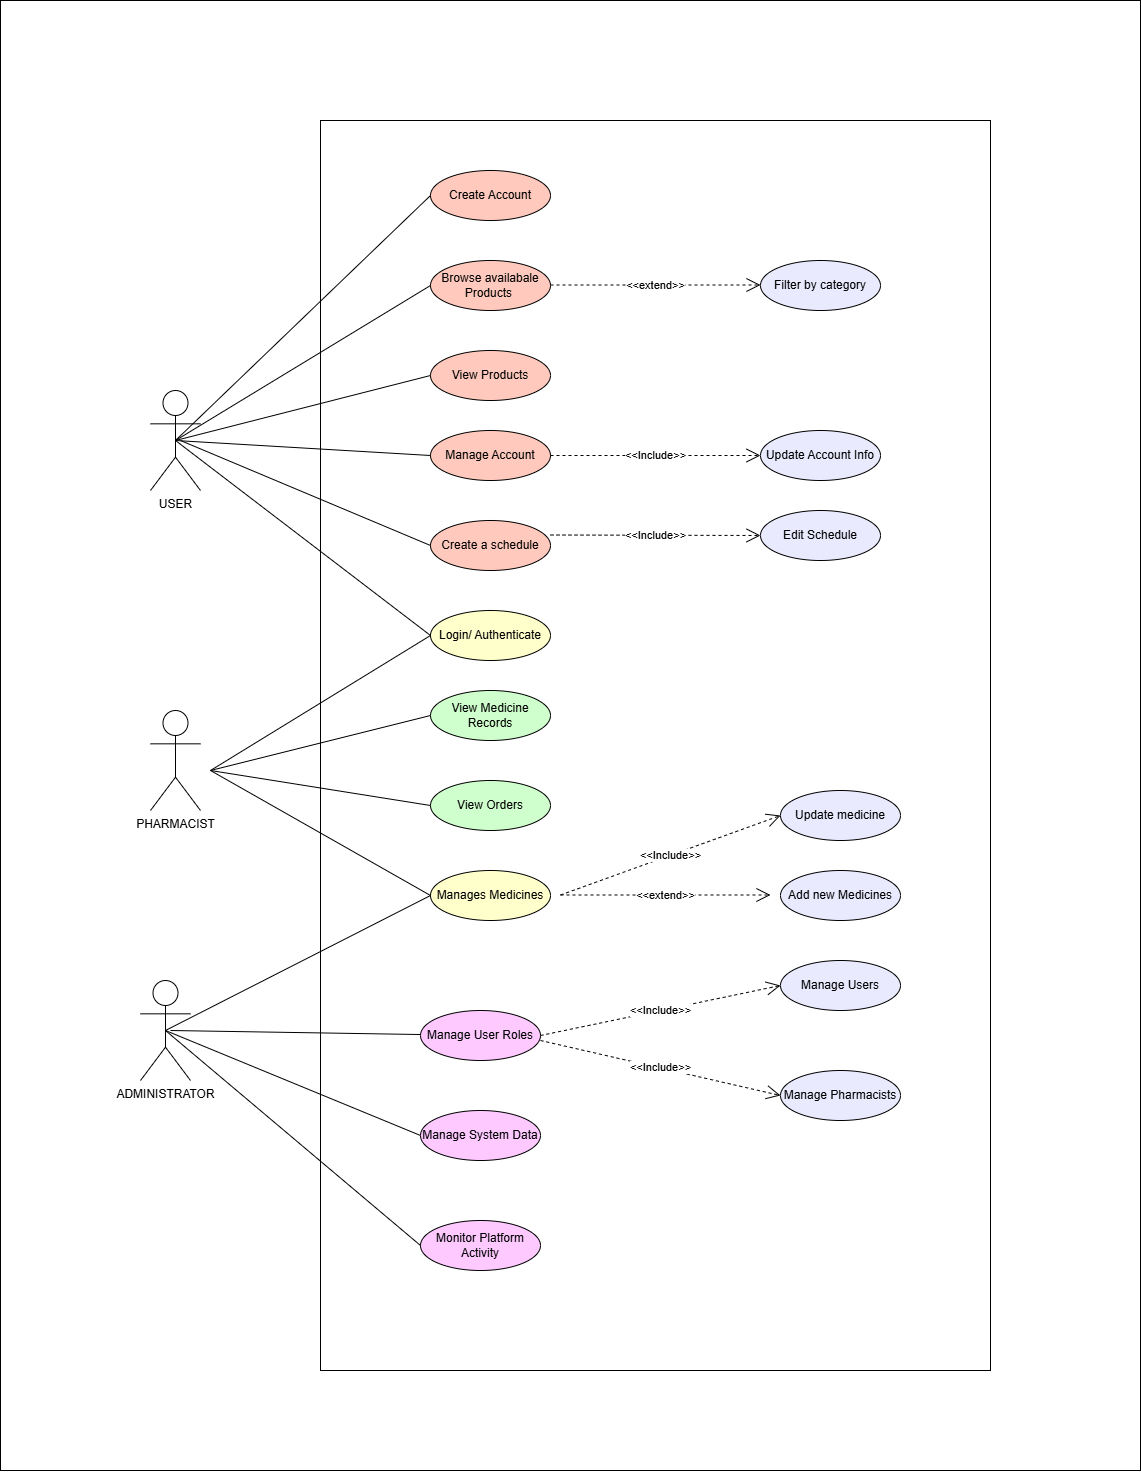

The diagram above was exported from draw.io. Its source (the exported page's mxGraphModel, read from the mxfile embedded in the PNG):
<mxGraphModel dx="2216" dy="1882" grid="1" gridSize="10" guides="1" tooltips="1" connect="1" arrows="1" fold="1" page="1" pageScale="1" pageWidth="827" pageHeight="1169" math="0" shadow="0">
  <root>
    <mxCell id="0" />
    <mxCell id="1" parent="0" />
    <mxCell id="-VVCq1CPcG7Dmq0Ckg6P-1" parent="1" style="rounded=0;whiteSpace=wrap;html=1;" value="" vertex="1">
      <mxGeometry height="1470" width="1140" x="-300" y="-460" as="geometry" />
    </mxCell>
    <mxCell id="MYbNncvULkDe4IS_QOqC-23" parent="1" style="rounded=0;whiteSpace=wrap;html=1;fillColor=#FFFFFF;" value="" vertex="1">
      <mxGeometry height="1250" width="670" x="20" y="-340" as="geometry" />
    </mxCell>
    <mxCell id="-VVCq1CPcG7Dmq0Ckg6P-2" parent="1" style="ellipse;whiteSpace=wrap;html=1;strokeColor=#000000;fillColor=#FFCABD;" value="Browse availabale Products&amp;nbsp;" vertex="1">
      <mxGeometry height="50" width="120" x="130" y="-200" as="geometry" />
    </mxCell>
    <mxCell id="-VVCq1CPcG7Dmq0Ckg6P-10" parent="1" style="ellipse;whiteSpace=wrap;html=1;fillColor=#FFCABD;" value="View Products" vertex="1">
      <mxGeometry height="50" width="120" x="130" y="-110" as="geometry" />
    </mxCell>
    <mxCell id="-VVCq1CPcG7Dmq0Ckg6P-11" parent="1" style="ellipse;whiteSpace=wrap;html=1;fillColor=#FFFFCC;" value="Login/ Authenticate" vertex="1">
      <mxGeometry height="50" width="120" x="130" y="150" as="geometry" />
    </mxCell>
    <mxCell id="-VVCq1CPcG7Dmq0Ckg6P-12" parent="1" style="ellipse;whiteSpace=wrap;html=1;strokeColor=#000000;fillColor=#FFCABD;" value="Manage Account" vertex="1">
      <mxGeometry height="50" width="120" x="130" y="-30" as="geometry" />
    </mxCell>
    <mxCell id="-VVCq1CPcG7Dmq0Ckg6P-13" parent="1" style="ellipse;whiteSpace=wrap;html=1;fillColor=#FFFFCC;" value="Manages Medicines" vertex="1">
      <mxGeometry height="50" width="120" x="130" y="410" as="geometry" />
    </mxCell>
    <mxCell id="-VVCq1CPcG7Dmq0Ckg6P-14" parent="1" style="ellipse;whiteSpace=wrap;html=1;fillColor=#FDC9FF;" value="Manage User Roles" vertex="1">
      <mxGeometry height="50" width="120" x="120" y="550" as="geometry" />
    </mxCell>
    <mxCell id="-VVCq1CPcG7Dmq0Ckg6P-15" parent="1" style="ellipse;whiteSpace=wrap;html=1;fillColor=#EAEAFF;" value="Update medicine" vertex="1">
      <mxGeometry height="50" width="120" x="480" y="330" as="geometry" />
    </mxCell>
    <mxCell id="-VVCq1CPcG7Dmq0Ckg6P-17" edge="1" parent="1" source="-VVCq1CPcG7Dmq0Ckg6P-1" style="edgeStyle=orthogonalEdgeStyle;rounded=0;orthogonalLoop=1;jettySize=auto;html=1;exitX=0.5;exitY=1;exitDx=0;exitDy=0;" target="-VVCq1CPcG7Dmq0Ckg6P-1">
      <mxGeometry relative="1" as="geometry" />
    </mxCell>
    <mxCell id="-VVCq1CPcG7Dmq0Ckg6P-19" edge="1" parent="1" source="MYbNncvULkDe4IS_QOqC-10" style="endArrow=none;html=1;rounded=0;entryX=0;entryY=0.5;entryDx=0;entryDy=0;exitX=0.5;exitY=0.5;exitDx=0;exitDy=0;exitPerimeter=0;" target="-VVCq1CPcG7Dmq0Ckg6P-12" value="">
      <mxGeometry height="50" relative="1" width="50" as="geometry">
        <mxPoint x="-120" y="-10" as="sourcePoint" />
        <mxPoint x="440" y="230" as="targetPoint" />
      </mxGeometry>
    </mxCell>
    <mxCell id="-VVCq1CPcG7Dmq0Ckg6P-20" edge="1" parent="1" source="MYbNncvULkDe4IS_QOqC-10" style="endArrow=none;html=1;rounded=0;entryX=0;entryY=0.5;entryDx=0;entryDy=0;exitX=0.5;exitY=0.5;exitDx=0;exitDy=0;exitPerimeter=0;" target="-VVCq1CPcG7Dmq0Ckg6P-2" value="">
      <mxGeometry height="50" relative="1" width="50" as="geometry">
        <mxPoint x="-100" y="100" as="sourcePoint" />
        <mxPoint x="440" as="targetPoint" />
      </mxGeometry>
    </mxCell>
    <mxCell id="-VVCq1CPcG7Dmq0Ckg6P-22" edge="1" parent="1" style="endArrow=none;html=1;rounded=0;entryX=0;entryY=0.5;entryDx=0;entryDy=0;" target="-VVCq1CPcG7Dmq0Ckg6P-11" value="">
      <mxGeometry height="50" relative="1" width="50" as="geometry">
        <mxPoint x="-90" y="310" as="sourcePoint" />
        <mxPoint x="440" y="230" as="targetPoint" />
      </mxGeometry>
    </mxCell>
    <mxCell id="-VVCq1CPcG7Dmq0Ckg6P-23" edge="1" parent="1" source="MYbNncvULkDe4IS_QOqC-10" style="endArrow=none;html=1;rounded=0;entryX=0;entryY=0.5;entryDx=0;entryDy=0;exitX=0.5;exitY=0.5;exitDx=0;exitDy=0;exitPerimeter=0;" target="-VVCq1CPcG7Dmq0Ckg6P-11" value="">
      <mxGeometry height="50" relative="1" width="50" as="geometry">
        <mxPoint x="-120" y="-12" as="sourcePoint" />
        <mxPoint x="440" as="targetPoint" />
      </mxGeometry>
    </mxCell>
    <mxCell id="-VVCq1CPcG7Dmq0Ckg6P-24" edge="1" parent="1" style="endArrow=none;html=1;rounded=0;exitX=1;exitY=0.5;exitDx=0;exitDy=0;entryX=0;entryY=0.5;entryDx=0;entryDy=0;" target="-VVCq1CPcG7Dmq0Ckg6P-13" value="">
      <mxGeometry height="50" relative="1" width="50" as="geometry">
        <mxPoint x="-90" y="310" as="sourcePoint" />
        <mxPoint x="440" y="230" as="targetPoint" />
      </mxGeometry>
    </mxCell>
    <mxCell id="-VVCq1CPcG7Dmq0Ckg6P-25" edge="1" parent="1" style="endArrow=none;html=1;rounded=0;" target="-VVCq1CPcG7Dmq0Ckg6P-14" value="">
      <mxGeometry height="50" relative="1" width="50" as="geometry">
        <mxPoint x="-130" y="570" as="sourcePoint" />
        <mxPoint x="440" y="470" as="targetPoint" />
      </mxGeometry>
    </mxCell>
    <mxCell id="-VVCq1CPcG7Dmq0Ckg6P-26" edge="1" parent="1" source="MYbNncvULkDe4IS_QOqC-4" style="endArrow=none;html=1;rounded=0;exitX=0.5;exitY=0.5;exitDx=0;exitDy=0;entryX=0;entryY=0.5;entryDx=0;entryDy=0;exitPerimeter=0;" target="-VVCq1CPcG7Dmq0Ckg6P-13" value="">
      <mxGeometry height="50" relative="1" width="50" as="geometry">
        <mxPoint x="-90" y="520" as="sourcePoint" />
        <mxPoint x="440" y="470" as="targetPoint" />
      </mxGeometry>
    </mxCell>
    <mxCell id="-VVCq1CPcG7Dmq0Ckg6P-27" parent="1" style="ellipse;whiteSpace=wrap;html=1;fillColor=#EAEAFF;" value="Manage Users" vertex="1">
      <mxGeometry height="50" width="120" x="480" y="500" as="geometry" />
    </mxCell>
    <mxCell id="-VVCq1CPcG7Dmq0Ckg6P-28" edge="1" parent="1" source="MYbNncvULkDe4IS_QOqC-4" style="endArrow=none;html=1;rounded=0;exitX=0.5;exitY=0.5;exitDx=0;exitDy=0;entryX=0;entryY=0.5;entryDx=0;entryDy=0;exitPerimeter=0;" value="">
      <mxGeometry height="50" relative="1" width="50" as="geometry">
        <mxPoint x="-90" y="520" as="sourcePoint" />
        <mxPoint x="120" y="675" as="targetPoint" />
      </mxGeometry>
    </mxCell>
    <mxCell id="-VVCq1CPcG7Dmq0Ckg6P-31" edge="1" parent="1" source="-VVCq1CPcG7Dmq0Ckg6P-12" style="edgeStyle=orthogonalEdgeStyle;rounded=0;orthogonalLoop=1;jettySize=auto;html=1;exitX=0.5;exitY=1;exitDx=0;exitDy=0;" target="-VVCq1CPcG7Dmq0Ckg6P-12">
      <mxGeometry relative="1" as="geometry" />
    </mxCell>
    <mxCell id="-VVCq1CPcG7Dmq0Ckg6P-34" parent="1" style="ellipse;whiteSpace=wrap;html=1;fillColor=#EAEAFF;" value="Update Account Info" vertex="1">
      <mxGeometry height="50" width="120" x="460" y="-30" as="geometry" />
    </mxCell>
    <mxCell id="MYbNncvULkDe4IS_QOqC-4" parent="1" style="shape=umlActor;verticalLabelPosition=bottom;verticalAlign=top;html=1;" value="ADMINISTRATOR" vertex="1">
      <mxGeometry height="100" width="50" x="-160" y="520" as="geometry" />
    </mxCell>
    <mxCell id="MYbNncvULkDe4IS_QOqC-9" parent="1" style="shape=umlActor;verticalLabelPosition=bottom;verticalAlign=top;html=1;" value="PHARMACIST" vertex="1">
      <mxGeometry height="100" width="50" x="-150" y="250" as="geometry" />
    </mxCell>
    <mxCell id="MYbNncvULkDe4IS_QOqC-10" parent="1" style="shape=umlActor;verticalLabelPosition=bottom;verticalAlign=top;html=1;" value="USER" vertex="1">
      <mxGeometry height="100" width="50" x="-150" y="-70" as="geometry" />
    </mxCell>
    <mxCell id="MYbNncvULkDe4IS_QOqC-25" parent="1" style="ellipse;whiteSpace=wrap;html=1;fillColor=#FFCABD;" value="Create Account&lt;span style=&quot;color: rgba(0, 0, 0, 0); font-family: monospace; font-size: 0px; text-align: start; text-wrap-mode: nowrap;&quot;&gt;%3CmxGraphModel%3E%3Croot%3E%3CmxCell%20id%3D%220%22%2F%3E%3CmxCell%20id%3D%221%22%20parent%3D%220%22%2F%3E%3CmxCell%20id%3D%222%22%20parent%3D%221%22%20style%3D%22ellipse%3BwhiteSpace%3Dwrap%3Bhtml%3D1%3B%22%20value%3D%22Searches%20Products%26amp%3Bnbsp%3B%22%20vertex%3D%221%22%3E%3CmxGeometry%20height%3D%2250%22%20width%3D%22120%22%20x%3D%22130%22%20y%3D%22-110%22%20as%3D%22geometry%22%2F%3E%3C%2FmxCell%3E%3C%2Froot%3E%3C%2FmxGraphModel%3E&lt;/span&gt;" vertex="1">
      <mxGeometry height="50" width="120" x="130" y="-290" as="geometry" />
    </mxCell>
    <mxCell id="MYbNncvULkDe4IS_QOqC-27" parent="1" style="ellipse;whiteSpace=wrap;html=1;fillColor=#FFCABD;" value="Create a schedule" vertex="1">
      <mxGeometry height="50" width="120" x="130" y="60" as="geometry" />
    </mxCell>
    <mxCell id="MYbNncvULkDe4IS_QOqC-29" edge="1" parent="1" source="MYbNncvULkDe4IS_QOqC-10" style="endArrow=none;html=1;rounded=0;exitX=0.5;exitY=0.5;exitDx=0;exitDy=0;exitPerimeter=0;entryX=0;entryY=0.5;entryDx=0;entryDy=0;" target="-VVCq1CPcG7Dmq0Ckg6P-10" value="">
      <mxGeometry height="50" relative="1" width="50" as="geometry">
        <mxPoint x="180" y="140" as="sourcePoint" />
        <mxPoint x="230" y="90" as="targetPoint" />
      </mxGeometry>
    </mxCell>
    <mxCell id="MYbNncvULkDe4IS_QOqC-30" edge="1" parent="1" source="MYbNncvULkDe4IS_QOqC-10" style="endArrow=none;html=1;rounded=0;entryX=0;entryY=0.5;entryDx=0;entryDy=0;exitX=0.5;exitY=0.5;exitDx=0;exitDy=0;exitPerimeter=0;" target="MYbNncvULkDe4IS_QOqC-25" value="">
      <mxGeometry height="50" relative="1" width="50" as="geometry">
        <mxPoint x="-120" y="-20" as="sourcePoint" />
        <mxPoint x="230" y="-100" as="targetPoint" />
      </mxGeometry>
    </mxCell>
    <mxCell id="MYbNncvULkDe4IS_QOqC-32" edge="1" parent="1" source="-VVCq1CPcG7Dmq0Ckg6P-12" style="endArrow=open;endSize=12;dashed=1;html=1;rounded=0;entryX=0;entryY=0.5;entryDx=0;entryDy=0;exitX=1;exitY=0.5;exitDx=0;exitDy=0;" target="-VVCq1CPcG7Dmq0Ckg6P-34" value="&amp;lt;&amp;lt;Include&amp;gt;&amp;gt;">
      <mxGeometry relative="1" width="160" as="geometry">
        <Array as="points" />
        <mxPoint x="250" y="-5.5" as="sourcePoint" />
        <mxPoint x="410" y="-5.5" as="targetPoint" />
      </mxGeometry>
    </mxCell>
    <mxCell id="MYbNncvULkDe4IS_QOqC-33" parent="1" style="ellipse;whiteSpace=wrap;html=1;fillColor=#EAEAFF;" value="Edit Schedule" vertex="1">
      <mxGeometry height="50" width="120" x="460" y="50" as="geometry" />
    </mxCell>
    <mxCell id="MYbNncvULkDe4IS_QOqC-34" edge="1" parent="1" style="endArrow=open;endSize=12;dashed=1;html=1;rounded=0;entryX=0;entryY=0.5;entryDx=0;entryDy=0;" value="&amp;lt;&amp;lt;Include&amp;gt;&amp;gt;">
      <mxGeometry relative="1" width="160" as="geometry">
        <mxPoint x="250" y="74.5" as="sourcePoint" />
        <mxPoint x="460" y="75" as="targetPoint" />
      </mxGeometry>
    </mxCell>
    <mxCell id="MYbNncvULkDe4IS_QOqC-35" edge="1" parent="1" style="endArrow=none;html=1;rounded=0;entryX=0;entryY=0.5;entryDx=0;entryDy=0;" target="MYbNncvULkDe4IS_QOqC-27" value="">
      <mxGeometry height="50" relative="1" width="50" as="geometry">
        <mxPoint x="-120" y="-20" as="sourcePoint" />
        <mxPoint x="130" as="targetPoint" />
      </mxGeometry>
    </mxCell>
    <mxCell id="MYbNncvULkDe4IS_QOqC-37" parent="1" style="ellipse;whiteSpace=wrap;html=1;strokeColor=#000000;fillColor=#CFFFCC;" value="View Medicine Records" vertex="1">
      <mxGeometry height="50" width="120" x="130" y="230" as="geometry" />
    </mxCell>
    <mxCell id="MYbNncvULkDe4IS_QOqC-38" edge="1" parent="1" style="endArrow=none;html=1;rounded=0;entryX=0;entryY=0.5;entryDx=0;entryDy=0;" target="MYbNncvULkDe4IS_QOqC-37" value="">
      <mxGeometry height="50" relative="1" width="50" as="geometry">
        <mxPoint x="-90" y="310" as="sourcePoint" />
        <mxPoint x="304" y="386" as="targetPoint" />
      </mxGeometry>
    </mxCell>
    <mxCell id="MYbNncvULkDe4IS_QOqC-39" edge="1" parent="1" style="endArrow=open;endSize=12;dashed=1;html=1;rounded=0;entryX=0;entryY=0.5;entryDx=0;entryDy=0;" target="-VVCq1CPcG7Dmq0Ckg6P-15" value="&amp;lt;&amp;lt;Include&amp;gt;&amp;gt;">
      <mxGeometry relative="1" width="160" as="geometry">
        <mxPoint x="260" y="434.5" as="sourcePoint" />
        <mxPoint x="470" y="435" as="targetPoint" />
      </mxGeometry>
    </mxCell>
    <mxCell id="MYbNncvULkDe4IS_QOqC-40" parent="1" style="ellipse;whiteSpace=wrap;html=1;fillColor=#EAEAFF;" value="Filter by category" vertex="1">
      <mxGeometry height="50" width="120" x="460" y="-200" as="geometry" />
    </mxCell>
    <mxCell id="MYbNncvULkDe4IS_QOqC-42" edge="1" parent="1" style="endArrow=open;endSize=12;dashed=1;html=1;rounded=0;entryX=0;entryY=0.5;entryDx=0;entryDy=0;exitX=1;exitY=0.5;exitDx=0;exitDy=0;" value="&amp;lt;&amp;lt;extend&amp;gt;&amp;gt;">
      <mxGeometry relative="1" width="160" as="geometry">
        <Array as="points" />
        <mxPoint x="250" y="-175.5" as="sourcePoint" />
        <mxPoint x="460" y="-175.5" as="targetPoint" />
      </mxGeometry>
    </mxCell>
    <mxCell id="MYbNncvULkDe4IS_QOqC-43" parent="1" style="ellipse;whiteSpace=wrap;html=1;fillColor=#CFFFCC;" value="View Orders" vertex="1">
      <mxGeometry height="50" width="120" x="130" y="320" as="geometry" />
    </mxCell>
    <mxCell id="MYbNncvULkDe4IS_QOqC-44" parent="1" style="ellipse;whiteSpace=wrap;html=1;fillColor=#EAEAFF;" value="Add new Medicines" vertex="1">
      <mxGeometry height="50" width="120" x="480" y="410" as="geometry" />
    </mxCell>
    <mxCell id="MYbNncvULkDe4IS_QOqC-45" edge="1" parent="1" style="endArrow=open;endSize=12;dashed=1;html=1;rounded=0;entryX=0;entryY=0.5;entryDx=0;entryDy=0;exitX=1;exitY=0.5;exitDx=0;exitDy=0;" value="&amp;lt;&amp;lt;extend&amp;gt;&amp;gt;">
      <mxGeometry relative="1" width="160" as="geometry">
        <Array as="points" />
        <mxPoint x="260" y="434.5" as="sourcePoint" />
        <mxPoint x="470" y="434.5" as="targetPoint" />
      </mxGeometry>
    </mxCell>
    <mxCell id="MYbNncvULkDe4IS_QOqC-47" edge="1" parent="1" source="-VVCq1CPcG7Dmq0Ckg6P-14" style="endArrow=open;endSize=12;dashed=1;html=1;rounded=0;entryX=0;entryY=0.5;entryDx=0;entryDy=0;exitX=1;exitY=0.5;exitDx=0;exitDy=0;" target="-VVCq1CPcG7Dmq0Ckg6P-27" value="&amp;lt;&amp;lt;Include&amp;gt;&amp;gt;">
      <mxGeometry relative="1" width="160" as="geometry">
        <mxPoint x="290" y="620" as="sourcePoint" />
        <mxPoint x="510" y="540" as="targetPoint" />
      </mxGeometry>
    </mxCell>
    <mxCell id="MYbNncvULkDe4IS_QOqC-48" parent="1" style="ellipse;whiteSpace=wrap;html=1;fillColor=#EAEAFF;" value="Manage Pharmacists" vertex="1">
      <mxGeometry height="50" width="120" x="480" y="610" as="geometry" />
    </mxCell>
    <mxCell id="MYbNncvULkDe4IS_QOqC-49" edge="1" parent="1" style="endArrow=open;endSize=12;dashed=1;html=1;rounded=0;entryX=0;entryY=0.5;entryDx=0;entryDy=0;" target="MYbNncvULkDe4IS_QOqC-48" value="&amp;lt;&amp;lt;Include&amp;gt;&amp;gt;">
      <mxGeometry relative="1" width="160" as="geometry">
        <mxPoint x="240" y="580" as="sourcePoint" />
        <mxPoint x="690" y="530" as="targetPoint" />
      </mxGeometry>
    </mxCell>
    <mxCell id="MYbNncvULkDe4IS_QOqC-50" parent="1" style="ellipse;whiteSpace=wrap;html=1;fillColor=#FDC9FF;" value="Manage System Data" vertex="1">
      <mxGeometry height="50" width="120" x="120" y="650" as="geometry" />
    </mxCell>
    <mxCell id="MYbNncvULkDe4IS_QOqC-51" parent="1" style="ellipse;whiteSpace=wrap;html=1;fillColor=#FDC9FF;" value="Monitor Platform Activity" vertex="1">
      <mxGeometry height="50" width="120" x="120" y="760" as="geometry" />
    </mxCell>
    <mxCell id="MYbNncvULkDe4IS_QOqC-52" edge="1" parent="1" source="MYbNncvULkDe4IS_QOqC-4" style="endArrow=none;html=1;rounded=0;entryX=0;entryY=0.5;entryDx=0;entryDy=0;exitX=0.5;exitY=0.5;exitDx=0;exitDy=0;exitPerimeter=0;" target="MYbNncvULkDe4IS_QOqC-51" value="">
      <mxGeometry height="50" relative="1" width="50" as="geometry">
        <mxPoint x="-90" y="530" as="sourcePoint" />
        <mxPoint x="490" y="890" as="targetPoint" />
      </mxGeometry>
    </mxCell>
    <mxCell id="MYbNncvULkDe4IS_QOqC-55" edge="1" parent="1" style="endArrow=none;html=1;rounded=0;entryX=0;entryY=0.5;entryDx=0;entryDy=0;" target="MYbNncvULkDe4IS_QOqC-43" value="">
      <mxGeometry height="50" relative="1" width="50" as="geometry">
        <mxPoint x="-90" y="310" as="sourcePoint" />
        <mxPoint x="200" y="400" as="targetPoint" />
      </mxGeometry>
    </mxCell>
  </root>
</mxGraphModel>